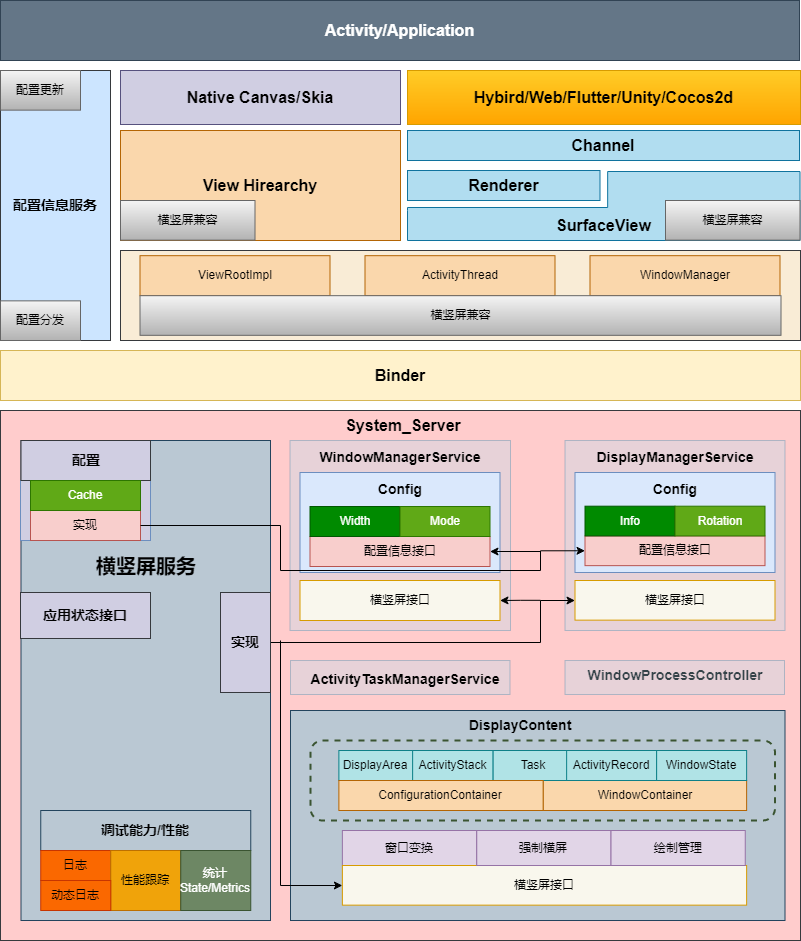

The diagram above was exported from draw.io. Its source (the exported page's mxGraphModel, read from the mxfile embedded in the PNG):
<mxGraphModel dx="1564" dy="1640" grid="1" gridSize="10" guides="1" tooltips="1" connect="1" arrows="1" fold="1" page="0" pageScale="1" pageWidth="827" pageHeight="1169" math="0" shadow="0">
  <root>
    <mxCell id="0" />
    <mxCell id="1" parent="0" />
    <mxCell id="8hZ9-vkpkD8PuiyIoCn--36" value="" style="rounded=0;whiteSpace=wrap;html=1;fillColor=#ffcccc;strokeColor=#36393d;" parent="1" vertex="1">
      <mxGeometry x="-320" y="-190" width="800" height="530" as="geometry" />
    </mxCell>
    <mxCell id="b85kH1Tb-6C5YbrQ4CTF-20" value="&lt;span style=&quot;font-size: 16px&quot;&gt;&lt;b&gt;Channel&lt;/b&gt;&lt;/span&gt;" style="rounded=0;whiteSpace=wrap;html=1;fillColor=#b1ddf0;strokeColor=#10739e;" parent="1" vertex="1">
      <mxGeometry x="87" y="-470" width="392" height="30" as="geometry" />
    </mxCell>
    <mxCell id="ppDcVLEgqc-mzHcTkU4A-3" value="" style="rounded=0;whiteSpace=wrap;html=1;opacity=30;fillColor=#b1ddf0;strokeColor=#10739e;" parent="1" vertex="1">
      <mxGeometry x="-30.5" y="-160" width="220.5" height="190" as="geometry" />
    </mxCell>
    <mxCell id="ppDcVLEgqc-mzHcTkU4A-5" value="" style="rounded=0;whiteSpace=wrap;html=1;opacity=30;fillColor=#b1ddf0;strokeColor=#10739e;" parent="1" vertex="1">
      <mxGeometry x="244.5" y="-160" width="220" height="190" as="geometry" />
    </mxCell>
    <mxCell id="FN3Xnyx5Kg2PRstE0M6l-17" value="" style="group;labelPosition=center;verticalLabelPosition=top;align=center;verticalAlign=bottom;" parent="1" vertex="1" connectable="0">
      <mxGeometry x="254.5" y="-128" width="200" height="218" as="geometry" />
    </mxCell>
    <mxCell id="FN3Xnyx5Kg2PRstE0M6l-18" value="" style="group" parent="FN3Xnyx5Kg2PRstE0M6l-17" vertex="1" connectable="0">
      <mxGeometry width="200" height="218" as="geometry" />
    </mxCell>
    <mxCell id="FN3Xnyx5Kg2PRstE0M6l-19" value="" style="rounded=0;whiteSpace=wrap;html=1;fillColor=#dae8fc;strokeColor=#6c8ebf;" parent="FN3Xnyx5Kg2PRstE0M6l-18" vertex="1">
      <mxGeometry width="200" height="100" as="geometry" />
    </mxCell>
    <mxCell id="FN3Xnyx5Kg2PRstE0M6l-20" value="横竖屏接口" style="rounded=0;whiteSpace=wrap;html=1;fillColor=#F9F7ED;strokeColor=#d79b00;" parent="FN3Xnyx5Kg2PRstE0M6l-18" vertex="1">
      <mxGeometry y="108.00363636363636" width="200" height="39.63636363636364" as="geometry" />
    </mxCell>
    <mxCell id="FN3Xnyx5Kg2PRstE0M6l-22" value="配置信息接口" style="rounded=0;whiteSpace=wrap;html=1;fillColor=#f8cecc;strokeColor=#b85450;" parent="FN3Xnyx5Kg2PRstE0M6l-18" vertex="1">
      <mxGeometry x="10" y="63.415454545454544" width="180" height="29.72727272727273" as="geometry" />
    </mxCell>
    <mxCell id="FN3Xnyx5Kg2PRstE0M6l-24" value="&lt;b&gt;&lt;font style=&quot;font-size: 14px&quot;&gt;Config&lt;/font&gt;&lt;/b&gt;" style="rounded=0;whiteSpace=wrap;html=1;fillColor=none;strokeColor=none;" parent="FN3Xnyx5Kg2PRstE0M6l-18" vertex="1">
      <mxGeometry y="1.981818181818182" width="200" height="29.72727272727273" as="geometry" />
    </mxCell>
    <mxCell id="FN3Xnyx5Kg2PRstE0M6l-25" value="Info" style="rounded=0;whiteSpace=wrap;html=1;fillColor=#008a00;strokeColor=#005700;fontColor=#ffffff;" parent="FN3Xnyx5Kg2PRstE0M6l-18" vertex="1">
      <mxGeometry x="10" y="33.690909090909095" width="90" height="29.72727272727273" as="geometry" />
    </mxCell>
    <mxCell id="FN3Xnyx5Kg2PRstE0M6l-26" value="Rotation" style="rounded=0;whiteSpace=wrap;html=1;fillColor=#60a917;strokeColor=#2D7600;fontColor=#ffffff;" parent="FN3Xnyx5Kg2PRstE0M6l-18" vertex="1">
      <mxGeometry x="100" y="33.690909090909095" width="90" height="29.72727272727273" as="geometry" />
    </mxCell>
    <mxCell id="Jlq1mt-O2_GBENUKoT4E-7" value="&lt;span style=&quot;font-size: 14px&quot;&gt;&lt;b&gt;WindowProcessController&lt;/b&gt;&lt;/span&gt;" style="rounded=0;whiteSpace=wrap;html=1;fillColor=none;strokeColor=none;" parent="FN3Xnyx5Kg2PRstE0M6l-18" vertex="1">
      <mxGeometry y="188" width="200" height="30" as="geometry" />
    </mxCell>
    <mxCell id="ppDcVLEgqc-mzHcTkU4A-4" value="&lt;span style=&quot;font-size: 14px&quot;&gt;&lt;b&gt;WindowManagerService&lt;/b&gt;&lt;/span&gt;" style="rounded=0;whiteSpace=wrap;html=1;fillColor=none;strokeColor=none;" parent="1" vertex="1">
      <mxGeometry x="-20.5" y="-158" width="200" height="30" as="geometry" />
    </mxCell>
    <mxCell id="ppDcVLEgqc-mzHcTkU4A-6" value="&lt;span style=&quot;font-size: 14px&quot;&gt;&lt;b&gt;DisplayManagerService&lt;/b&gt;&lt;/span&gt;" style="rounded=0;whiteSpace=wrap;html=1;fillColor=none;strokeColor=none;" parent="1" vertex="1">
      <mxGeometry x="254.5" y="-158" width="200" height="30" as="geometry" />
    </mxCell>
    <mxCell id="b85kH1Tb-6C5YbrQ4CTF-2" value="&lt;span style=&quot;font-size: 16px&quot;&gt;&lt;b&gt;Renderer&lt;/b&gt;&lt;/span&gt;" style="rounded=0;whiteSpace=wrap;html=1;fillColor=#b1ddf0;strokeColor=#10739e;" parent="1" vertex="1">
      <mxGeometry x="87" y="-430" width="192.5" height="30" as="geometry" />
    </mxCell>
    <mxCell id="b85kH1Tb-6C5YbrQ4CTF-6" value="&lt;span style=&quot;font-size: 16px&quot;&gt;&lt;b&gt;System_Server&lt;/b&gt;&lt;/span&gt;" style="rounded=0;whiteSpace=wrap;html=1;fillColor=none;strokeColor=none;" parent="1" vertex="1">
      <mxGeometry x="-142.5" y="-190" width="450" height="30" as="geometry" />
    </mxCell>
    <mxCell id="b85kH1Tb-6C5YbrQ4CTF-12" value="&lt;span style=&quot;font-size: 16px&quot;&gt;&lt;b&gt;View Hirearchy&lt;/b&gt;&lt;/span&gt;" style="rounded=0;whiteSpace=wrap;html=1;fillColor=#fad7ac;strokeColor=#b46504;" parent="1" vertex="1">
      <mxGeometry x="-200" y="-470" width="280" height="110" as="geometry" />
    </mxCell>
    <mxCell id="iEnlT8hf78rIzMhNQ4CG-1" value="&lt;span style=&quot;font-size: 16px&quot;&gt;&lt;b&gt;Activity/Application&lt;/b&gt;&lt;/span&gt;" style="rounded=0;whiteSpace=wrap;html=1;fillColor=#647687;fontColor=#ffffff;strokeColor=#314354;" parent="1" vertex="1">
      <mxGeometry x="-320" y="-600" width="799" height="60" as="geometry" />
    </mxCell>
    <mxCell id="iEnlT8hf78rIzMhNQ4CG-2" value="&lt;span style=&quot;font-size: 16px&quot;&gt;&lt;b&gt;Native Canvas/Skia&lt;/b&gt;&lt;/span&gt;" style="rounded=0;whiteSpace=wrap;html=1;fillColor=#d0cee2;strokeColor=#56517e;" parent="1" vertex="1">
      <mxGeometry x="-200" y="-530" width="280" height="54" as="geometry" />
    </mxCell>
    <mxCell id="iEnlT8hf78rIzMhNQ4CG-3" value="&lt;span style=&quot;font-size: 16px&quot;&gt;&lt;b&gt;Hybird/Web/Flutter/Unity/Cocos2d&lt;/b&gt;&lt;/span&gt;" style="rounded=0;whiteSpace=wrap;html=1;fillColor=#ffcd28;gradientColor=#ffa500;strokeColor=#d79b00;" parent="1" vertex="1">
      <mxGeometry x="87" y="-530" width="393" height="54" as="geometry" />
    </mxCell>
    <mxCell id="iEnlT8hf78rIzMhNQ4CG-6" value="" style="rounded=0;whiteSpace=wrap;html=1;fillColor=#F9ECD6;strokeColor=#36393d;" parent="1" vertex="1">
      <mxGeometry x="-200" y="-350" width="680" height="90" as="geometry" />
    </mxCell>
    <mxCell id="1_Nu_n3zNqaD6ldD0Rh6-1" value="&lt;span style=&quot;font-size: 16px&quot;&gt;&lt;b&gt;Binder&lt;/b&gt;&lt;/span&gt;" style="rounded=0;whiteSpace=wrap;html=1;fillColor=#fff2cc;strokeColor=#d6b656;" parent="1" vertex="1">
      <mxGeometry x="-320" y="-250" width="800" height="50" as="geometry" />
    </mxCell>
    <mxCell id="49Rf5DtIy8zQY2GFD7D7-2" value="ViewRootImpl" style="rounded=0;whiteSpace=wrap;html=1;fillColor=#fad7ac;strokeColor=#b46504;" parent="1" vertex="1">
      <mxGeometry x="-180.5" y="-344.82" width="190" height="40" as="geometry" />
    </mxCell>
    <mxCell id="49Rf5DtIy8zQY2GFD7D7-5" value="WindowManager" style="rounded=0;whiteSpace=wrap;html=1;fillColor=#fad7ac;strokeColor=#b46504;" parent="1" vertex="1">
      <mxGeometry x="269.5" y="-344.82" width="190" height="40" as="geometry" />
    </mxCell>
    <mxCell id="49Rf5DtIy8zQY2GFD7D7-6" value="ActivityThread" style="rounded=0;whiteSpace=wrap;html=1;fillColor=#fad7ac;strokeColor=#b46504;" parent="1" vertex="1">
      <mxGeometry x="44.5" y="-344.82" width="190" height="40" as="geometry" />
    </mxCell>
    <mxCell id="J8AoxiwcEkZ-icor8HGo-2" value="&lt;span style=&quot;font-size: 16px&quot;&gt;&lt;b&gt;SurfaceView&lt;/b&gt;&lt;/span&gt;" style="rounded=0;whiteSpace=wrap;html=1;fillColor=#b1ddf0;strokeColor=#10739e;shape=mxgraph.basic.polygon;polyCoords=[[0,-0.1],[0.51,-0.1],[0.51,-1.3],[1,-1.3],[1,0.25],[1,1],[0,1],[0,0]];" parent="1" vertex="1">
      <mxGeometry x="87" y="-390" width="392.5" height="30" as="geometry" />
    </mxCell>
    <mxCell id="ss-HtLFq0ZzEVG3TXit_-43" value="" style="rounded=0;whiteSpace=wrap;html=1;fillColor=#bac8d3;strokeColor=#23445d;" parent="1" vertex="1">
      <mxGeometry x="-30" y="110" width="494.5" height="210" as="geometry" />
    </mxCell>
    <mxCell id="ss-HtLFq0ZzEVG3TXit_-44" value="窗口变换" style="rounded=0;whiteSpace=wrap;html=1;fillColor=#e1d5e7;strokeColor=#9673a6;" parent="1" vertex="1">
      <mxGeometry x="21.880000000000003" y="230" width="134.25" height="35" as="geometry" />
    </mxCell>
    <mxCell id="ss-HtLFq0ZzEVG3TXit_-48" value="" style="rounded=1;whiteSpace=wrap;html=1;dashed=1;fillColor=none;strokeColor=#3A5431;fontColor=#ffffff;strokeWidth=2;" parent="1" vertex="1">
      <mxGeometry x="-10" y="140" width="464.5" height="80" as="geometry" />
    </mxCell>
    <mxCell id="ss-HtLFq0ZzEVG3TXit_-50" value="WindowContainer" style="rounded=0;whiteSpace=wrap;html=1;fillColor=#fad7ac;strokeColor=#b46504;" parent="1" vertex="1">
      <mxGeometry x="222.63" y="180" width="203.5" height="30" as="geometry" />
    </mxCell>
    <mxCell id="ss-HtLFq0ZzEVG3TXit_-51" value="DisplayArea" style="rounded=0;whiteSpace=wrap;html=1;fillColor=#b0e3e6;strokeColor=#0e8088;" parent="1" vertex="1">
      <mxGeometry x="18.38" y="150" width="74.25" height="30" as="geometry" />
    </mxCell>
    <mxCell id="ss-HtLFq0ZzEVG3TXit_-55" value="ActivityStack" style="rounded=0;whiteSpace=wrap;html=1;fillColor=#b0e3e6;strokeColor=#0e8088;" parent="1" vertex="1">
      <mxGeometry x="92.13" y="150" width="80.5" height="30" as="geometry" />
    </mxCell>
    <mxCell id="ss-HtLFq0ZzEVG3TXit_-56" value="Task" style="rounded=0;whiteSpace=wrap;html=1;fillColor=#b0e3e6;strokeColor=#0e8088;" parent="1" vertex="1">
      <mxGeometry x="172.63" y="150" width="80" height="30" as="geometry" />
    </mxCell>
    <mxCell id="ss-HtLFq0ZzEVG3TXit_-58" value="&lt;span style=&quot;font-size: 14px&quot;&gt;&lt;b&gt;DisplayContent&lt;/b&gt;&lt;/span&gt;" style="rounded=0;whiteSpace=wrap;html=1;fillColor=none;strokeColor=none;" parent="1" vertex="1">
      <mxGeometry x="100" y="110" width="200" height="30" as="geometry" />
    </mxCell>
    <mxCell id="ss-HtLFq0ZzEVG3TXit_-60" value="ActivityRecord" style="rounded=0;whiteSpace=wrap;html=1;fillColor=#b0e3e6;strokeColor=#0e8088;" parent="1" vertex="1">
      <mxGeometry x="246.13" y="150" width="90" height="30" as="geometry" />
    </mxCell>
    <mxCell id="ss-HtLFq0ZzEVG3TXit_-62" value="WindowState" style="rounded=0;whiteSpace=wrap;html=1;fillColor=#b0e3e6;strokeColor=#0e8088;" parent="1" vertex="1">
      <mxGeometry x="336.13" y="150" width="90" height="30" as="geometry" />
    </mxCell>
    <mxCell id="ss-HtLFq0ZzEVG3TXit_-65" value="ConfigurationContainer" style="rounded=0;whiteSpace=wrap;html=1;fillColor=#fad7ac;strokeColor=#b46504;" parent="1" vertex="1">
      <mxGeometry x="18.38" y="180" width="204.25" height="30" as="geometry" />
    </mxCell>
    <mxCell id="oLkJPqJbCmLIspwgMnKf-18" style="edgeStyle=orthogonalEdgeStyle;rounded=0;orthogonalLoop=1;jettySize=auto;html=1;" parent="1" target="ss-HtLFq0ZzEVG3TXit_-66" edge="1">
      <mxGeometry relative="1" as="geometry">
        <mxPoint x="-40" y="40" as="sourcePoint" />
        <Array as="points">
          <mxPoint x="-40" y="285" />
        </Array>
      </mxGeometry>
    </mxCell>
    <mxCell id="ss-HtLFq0ZzEVG3TXit_-66" value="横竖屏接口" style="rounded=0;whiteSpace=wrap;html=1;fillColor=#F9F7ED;strokeColor=#d79b00;" parent="1" vertex="1">
      <mxGeometry x="21.880000000000003" y="265" width="404.25" height="39.64" as="geometry" />
    </mxCell>
    <mxCell id="5owCxiKpvwjsKUA-rcgn-1" value="强制横屏" style="rounded=0;whiteSpace=wrap;html=1;fillColor=#e1d5e7;strokeColor=#9673a6;" parent="1" vertex="1">
      <mxGeometry x="156.26" y="230" width="134.25" height="35" as="geometry" />
    </mxCell>
    <mxCell id="5owCxiKpvwjsKUA-rcgn-2" value="绘制管理" style="rounded=0;whiteSpace=wrap;html=1;fillColor=#e1d5e7;strokeColor=#9673a6;" parent="1" vertex="1">
      <mxGeometry x="290.51" y="230" width="134.25" height="35" as="geometry" />
    </mxCell>
    <mxCell id="oLkJPqJbCmLIspwgMnKf-16" style="edgeStyle=orthogonalEdgeStyle;rounded=0;orthogonalLoop=1;jettySize=auto;html=1;" parent="1" target="wO3g_HV1i-u7eWFA-16b-4" edge="1">
      <mxGeometry relative="1" as="geometry">
        <mxPoint x="220" y="-0.1781818181818835" as="sourcePoint" />
      </mxGeometry>
    </mxCell>
    <mxCell id="wO3g_HV1i-u7eWFA-16b-4" value="横竖屏接口" style="rounded=0;whiteSpace=wrap;html=1;fillColor=#F9F7ED;strokeColor=#d79b00;" parent="1" vertex="1">
      <mxGeometry x="-20.5" y="-20" width="200" height="40" as="geometry" />
    </mxCell>
    <mxCell id="Jlq1mt-O2_GBENUKoT4E-2" value="&lt;span style=&quot;font-size: 20px&quot;&gt;&lt;b&gt;横竖屏服务&lt;/b&gt;&lt;br&gt;&lt;/span&gt;" style="rounded=0;whiteSpace=wrap;html=1;fillColor=#bac8d3;strokeColor=#23445d;labelPosition=center;verticalLabelPosition=middle;align=center;verticalAlign=middle;spacing=1;spacingBottom=230;" parent="1" vertex="1">
      <mxGeometry x="-299.5" y="-160" width="249.5" height="480" as="geometry" />
    </mxCell>
    <mxCell id="FN3Xnyx5Kg2PRstE0M6l-8" value="" style="group" parent="1" vertex="1" connectable="0">
      <mxGeometry x="-20.5" y="-128" width="210" height="220" as="geometry" />
    </mxCell>
    <mxCell id="FN3Xnyx5Kg2PRstE0M6l-9" value="" style="rounded=0;whiteSpace=wrap;html=1;fillColor=#dae8fc;strokeColor=#6c8ebf;" parent="FN3Xnyx5Kg2PRstE0M6l-8" vertex="1">
      <mxGeometry width="200" height="100" as="geometry" />
    </mxCell>
    <mxCell id="FN3Xnyx5Kg2PRstE0M6l-13" value="配置信息接口" style="rounded=0;whiteSpace=wrap;html=1;fillColor=#f8cecc;strokeColor=#b85450;" parent="FN3Xnyx5Kg2PRstE0M6l-8" vertex="1">
      <mxGeometry x="10" y="64" width="180" height="30" as="geometry" />
    </mxCell>
    <mxCell id="FN3Xnyx5Kg2PRstE0M6l-14" value="&lt;b&gt;&lt;font style=&quot;font-size: 14px&quot;&gt;Config&lt;/font&gt;&lt;/b&gt;" style="rounded=0;whiteSpace=wrap;html=1;fillColor=none;strokeColor=none;" parent="FN3Xnyx5Kg2PRstE0M6l-8" vertex="1">
      <mxGeometry y="2" width="200" height="30" as="geometry" />
    </mxCell>
    <mxCell id="FN3Xnyx5Kg2PRstE0M6l-15" value="Width" style="rounded=0;whiteSpace=wrap;html=1;fillColor=#008a00;strokeColor=#005700;fontColor=#ffffff;" parent="FN3Xnyx5Kg2PRstE0M6l-8" vertex="1">
      <mxGeometry x="10" y="34" width="90" height="30" as="geometry" />
    </mxCell>
    <mxCell id="FN3Xnyx5Kg2PRstE0M6l-16" value="Mode" style="rounded=0;whiteSpace=wrap;html=1;fillColor=#60a917;strokeColor=#2D7600;fontColor=#ffffff;" parent="FN3Xnyx5Kg2PRstE0M6l-8" vertex="1">
      <mxGeometry x="100" y="34" width="90" height="30" as="geometry" />
    </mxCell>
    <mxCell id="Jlq1mt-O2_GBENUKoT4E-3" value="" style="rounded=0;whiteSpace=wrap;html=1;opacity=30;fillColor=#b1ddf0;strokeColor=#10739e;" parent="FN3Xnyx5Kg2PRstE0M6l-8" vertex="1">
      <mxGeometry x="-9.5" y="188" width="219.5" height="34" as="geometry" />
    </mxCell>
    <mxCell id="Jlq1mt-O2_GBENUKoT4E-5" value="&lt;span style=&quot;font-size: 14px&quot;&gt;&lt;b&gt;ActivityTaskManagerService&lt;/b&gt;&lt;/span&gt;" style="rounded=0;whiteSpace=wrap;html=1;fillColor=none;strokeColor=none;" parent="FN3Xnyx5Kg2PRstE0M6l-8" vertex="1">
      <mxGeometry x="5" y="192" width="200" height="30" as="geometry" />
    </mxCell>
    <mxCell id="Jlq1mt-O2_GBENUKoT4E-6" value="" style="rounded=0;whiteSpace=wrap;html=1;opacity=30;fillColor=#b1ddf0;strokeColor=#10739e;" parent="1" vertex="1">
      <mxGeometry x="244.5" y="60" width="219.5" height="34" as="geometry" />
    </mxCell>
    <mxCell id="WZ9zVLmQV14R68PcoAsF-1" value="横竖屏兼容" style="rounded=0;whiteSpace=wrap;html=1;fillColor=#f5f5f5;gradientColor=#b3b3b3;strokeColor=#666666;" parent="1" vertex="1">
      <mxGeometry x="-200" y="-400" width="134.5" height="39.64" as="geometry" />
    </mxCell>
    <mxCell id="WZ9zVLmQV14R68PcoAsF-2" value="横竖屏兼容" style="rounded=0;whiteSpace=wrap;html=1;fillColor=#f5f5f5;strokeColor=#666666;gradientColor=#b3b3b3;" parent="1" vertex="1">
      <mxGeometry x="345" y="-400" width="134.5" height="39.64" as="geometry" />
    </mxCell>
    <mxCell id="WZ9zVLmQV14R68PcoAsF-3" value="横竖屏兼容" style="rounded=0;whiteSpace=wrap;html=1;fillColor=#f5f5f5;strokeColor=#666666;gradientColor=#b3b3b3;" parent="1" vertex="1">
      <mxGeometry x="-180.5" y="-304.82" width="641" height="39.64" as="geometry" />
    </mxCell>
    <mxCell id="E8V5HH9A9ukFe3Pblzp1-2" style="edgeStyle=orthogonalEdgeStyle;rounded=0;orthogonalLoop=1;jettySize=auto;html=1;exitX=0.917;exitY=0.417;exitDx=0;exitDy=0;exitPerimeter=0;" parent="1" source="VZ84EdVuruYgWvbGXF4C-1" target="FN3Xnyx5Kg2PRstE0M6l-20" edge="1">
      <mxGeometry relative="1" as="geometry">
        <Array as="points">
          <mxPoint x="-54" y="42" />
          <mxPoint x="220" y="42" />
          <mxPoint x="220" />
        </Array>
      </mxGeometry>
    </mxCell>
    <mxCell id="E8V5HH9A9ukFe3Pblzp1-6" value="&lt;b&gt;&lt;font style=&quot;font-size: 14px&quot;&gt;配置信息服务&lt;/font&gt;&lt;br&gt;&lt;/b&gt;" style="rounded=0;whiteSpace=wrap;html=1;fillColor=#cce5ff;strokeColor=#36393d;" parent="1" vertex="1">
      <mxGeometry x="-320" y="-530" width="110" height="270" as="geometry" />
    </mxCell>
    <mxCell id="VZ84EdVuruYgWvbGXF4C-1" value="&lt;b&gt;&lt;span style=&quot;font-size: 14px&quot;&gt;实现&lt;/span&gt;&lt;br&gt;&lt;/b&gt;" style="rounded=0;whiteSpace=wrap;html=1;fillColor=#D0CEE2;strokeColor=#36393d;" parent="1" vertex="1">
      <mxGeometry x="-100" y="-8" width="50" height="100" as="geometry" />
    </mxCell>
    <mxCell id="VZ84EdVuruYgWvbGXF4C-2" value="配置更新" style="rounded=0;whiteSpace=wrap;html=1;fillColor=#f5f5f5;gradientColor=#b3b3b3;strokeColor=#666666;" parent="1" vertex="1">
      <mxGeometry x="-320" y="-530" width="80" height="39.64" as="geometry" />
    </mxCell>
    <mxCell id="VZ84EdVuruYgWvbGXF4C-4" value="配置分发" style="rounded=0;whiteSpace=wrap;html=1;fillColor=#f5f5f5;gradientColor=#b3b3b3;strokeColor=#666666;" parent="1" vertex="1">
      <mxGeometry x="-320" y="-299.64" width="80" height="39.64" as="geometry" />
    </mxCell>
    <mxCell id="oLkJPqJbCmLIspwgMnKf-19" value="" style="rounded=0;whiteSpace=wrap;html=1;fillColor=#D0CEE2;strokeColor=#6c8ebf;" parent="1" vertex="1">
      <mxGeometry x="-300" y="-120" width="130" height="60" as="geometry" />
    </mxCell>
    <mxCell id="oLkJPqJbCmLIspwgMnKf-2" value="实现" style="rounded=0;whiteSpace=wrap;html=1;fillColor=#f8cecc;strokeColor=#b85450;" parent="1" vertex="1">
      <mxGeometry x="-290" y="-90" width="110" height="30" as="geometry" />
    </mxCell>
    <mxCell id="oLkJPqJbCmLIspwgMnKf-3" value="&lt;b&gt;&lt;span style=&quot;font-size: 14px&quot;&gt;配置&lt;/span&gt;&lt;br&gt;&lt;/b&gt;" style="rounded=0;whiteSpace=wrap;html=1;fillColor=#D0CEE2;strokeColor=#36393d;" parent="1" vertex="1">
      <mxGeometry x="-299.5" y="-160" width="129.5" height="40" as="geometry" />
    </mxCell>
    <mxCell id="oLkJPqJbCmLIspwgMnKf-13" value="Cache" style="rounded=0;whiteSpace=wrap;html=1;fillColor=#60a917;strokeColor=#2D7600;fontColor=#ffffff;" parent="1" vertex="1">
      <mxGeometry x="-290" y="-120" width="110" height="30" as="geometry" />
    </mxCell>
    <mxCell id="oLkJPqJbCmLIspwgMnKf-17" style="edgeStyle=orthogonalEdgeStyle;rounded=0;orthogonalLoop=1;jettySize=auto;html=1;" parent="1" target="FN3Xnyx5Kg2PRstE0M6l-13" edge="1">
      <mxGeometry relative="1" as="geometry">
        <mxPoint x="220" y="-49" as="sourcePoint" />
      </mxGeometry>
    </mxCell>
    <mxCell id="oLkJPqJbCmLIspwgMnKf-15" style="edgeStyle=orthogonalEdgeStyle;rounded=0;orthogonalLoop=1;jettySize=auto;html=1;entryX=0;entryY=0.5;entryDx=0;entryDy=0;" parent="1" source="oLkJPqJbCmLIspwgMnKf-2" target="FN3Xnyx5Kg2PRstE0M6l-22" edge="1">
      <mxGeometry relative="1" as="geometry">
        <Array as="points">
          <mxPoint x="-40" y="-75" />
          <mxPoint x="-40" y="-30" />
          <mxPoint x="220" y="-30" />
          <mxPoint x="220" y="-50" />
        </Array>
      </mxGeometry>
    </mxCell>
    <mxCell id="6RFwpDvPnX9cvVgfL33I-2" value="&lt;b&gt;&lt;span style=&quot;font-size: 14px&quot;&gt;调试能力/性能&lt;/span&gt;&lt;br&gt;&lt;/b&gt;" style="rounded=0;whiteSpace=wrap;html=1;fillColor=#bac8d3;strokeColor=#23445d;" parent="1" vertex="1">
      <mxGeometry x="-279.75" y="210" width="210" height="40" as="geometry" />
    </mxCell>
    <mxCell id="6RFwpDvPnX9cvVgfL33I-4" value="日志" style="rounded=0;whiteSpace=wrap;html=1;fillColor=#fa6800;strokeColor=#C73500;fontColor=#000000;" parent="1" vertex="1">
      <mxGeometry x="-279.75" y="250" width="70" height="30" as="geometry" />
    </mxCell>
    <mxCell id="6RFwpDvPnX9cvVgfL33I-5" value="性能跟踪" style="rounded=0;whiteSpace=wrap;html=1;fillColor=#f0a30a;strokeColor=#BD7000;fontColor=#000000;" parent="1" vertex="1">
      <mxGeometry x="-209.75" y="250" width="70" height="60" as="geometry" />
    </mxCell>
    <mxCell id="6RFwpDvPnX9cvVgfL33I-6" value="统计&lt;br&gt;State/Metrics" style="rounded=0;whiteSpace=wrap;html=1;fillColor=#6d8764;strokeColor=#3A5431;fontColor=#ffffff;" parent="1" vertex="1">
      <mxGeometry x="-139.75" y="250" width="70" height="60" as="geometry" />
    </mxCell>
    <mxCell id="6RFwpDvPnX9cvVgfL33I-8" value="动态日志" style="rounded=0;whiteSpace=wrap;html=1;fillColor=#fa6800;strokeColor=#C73500;fontColor=#000000;rotation=0;" parent="1" vertex="1">
      <mxGeometry x="-279.75" y="280" width="70" height="30" as="geometry" />
    </mxCell>
    <mxCell id="6RFwpDvPnX9cvVgfL33I-11" value="&lt;b&gt;&lt;span style=&quot;font-size: 14px&quot;&gt;应用状态接口&lt;/span&gt;&lt;br&gt;&lt;/b&gt;" style="rounded=0;whiteSpace=wrap;html=1;fillColor=#D0CEE2;strokeColor=#36393d;" parent="1" vertex="1">
      <mxGeometry x="-300" y="-8" width="130" height="46" as="geometry" />
    </mxCell>
  </root>
</mxGraphModel>